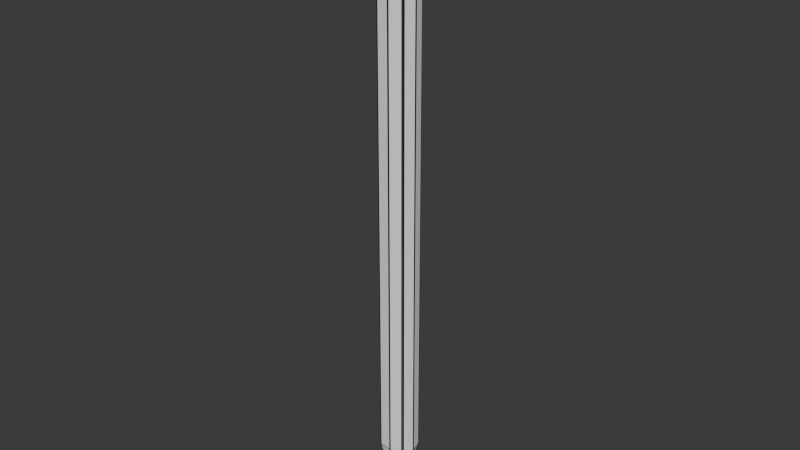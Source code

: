 # Source: pencil_DONE.blend  (saved by Blender 4.2.66; exported with 4.5.12 LTS)
import bpy
from mathutils import Matrix  # noqa: F401  (used for matrix-valued properties, if any)

bpy.ops.wm.read_factory_settings(use_empty=True)
scene = bpy.context.scene
scene.name = 'Scene'

# ---- collections
col_collection = bpy.data.collections.new('Collection'); scene.collection.children.link(col_collection)

# ---- images (referenced by path relative to the original .blend; pixels are not part of the script)
import os
ASSET_DIR = os.environ.get("B2B_ASSET_DIR", "")  # directory of the original .blend (textures are referenced by path, not embedded)
HERE = os.path.dirname(os.path.abspath(__file__))  # packed textures are extracted next to this script under _unpacked/

def load_image(name, relpath, width, height, colorspace="sRGB"):
    """Load a texture the original file referenced (path relative to the .blend, or extracted next to this script)."""
    p = next((c for c in (os.path.join(HERE, relpath), os.path.join(ASSET_DIR, relpath)) if relpath and os.path.exists(c)), "")
    if p:
        img = bpy.data.images.load(p, check_existing=True)
        img.name = name
    else:  # same state as the original file: an image datablock whose file is absent (Cycles renders it pink)
        img = bpy.data.images.new(name, width, height)
        img.source = "FILE"
        img.filepath = "//" + (relpath or name)
    img.colorspace_settings.name = colorspace
    return img
img_penciltexture_png = load_image('penciltexture.png', '_unpacked/penciltexture.9f5bca2c.png', 2048, 2048, 'sRGB')

# ---- materials (node trees are filled in below, after node groups)
mat_material_001 = bpy.data.materials.new('Material.001')

# ---- material node trees
mat_material_001.use_nodes = True; mat_material_001.node_tree.nodes.clear()
_N = mat_material_001.node_tree.nodes; _L = mat_material_001.node_tree.links
n0 = _N.new('ShaderNodeBsdfPrincipled'); n0.name = 'Principled BSDF'; n0.location = (10, 300)
n1 = _N.new('ShaderNodeOutputMaterial'); n1.name = 'Material Output'; n1.location = (300, 300)
n2 = _N.new('ShaderNodeTexImage'); n2.name = 'Image Texture'; n2.location = (-304, 301)
n2.image = img_penciltexture_png
_L.new(n0.outputs[0], n1.inputs[0])
_L.new(n2.outputs[0], n0.inputs[0])
n1.is_active_output = True

# ---- world
world_world = bpy.data.worlds.new('World'); scene.world = world_world
world_world.use_nodes = True; world_world.node_tree.nodes.clear()
_N = world_world.node_tree.nodes; _L = world_world.node_tree.links
n0 = _N.new('ShaderNodeOutputWorld'); n0.name = 'World Output'; n0.location = (300, 300)
n1 = _N.new('ShaderNodeBackground'); n1.name = 'Background'; n1.location = (10, 300)
n1.inputs[0].default_value = (0.05088, 0.05088, 0.05088, 1.0)
_L.new(n1.outputs[0], n0.inputs[0])
n0.is_active_output = True
world_world.color = (0.05088, 0.05088, 0.05088)
world_world.sun_shadow_jitter_overblur = 0.0

# ---- meshes
me_plane = bpy.data.meshes.new('Plane')
me_plane.from_pydata([(-0.1021, -1.841, 3.678e-08), (0.1059, -1.841, 3.678e-08), (-0.1021, 2.208, -5.28e-08), (0.1059, 2.208, -5.28e-08), (0.0005833, -2.3, 0.08653), (0.0005833, 2.216, -0.02564), (-0.1021, 2.208, 0.186), (-0.1021, -1.841, 0.186), (0.0005833, -2.3, 0.1016), (0.1059, -1.841, 0.186), (0.1059, 2.208, 0.186), (0.0005833, 2.216, 0.2024), (0.0005833, 2.216, 0.09298), (0.1315, 2.208, 0.09298), (-0.1296, 2.208, 0.09298), (0.1315, -1.841, 0.09298), (0.0005833, -2.3, 0.09298), (-0.1296, -1.841, 0.09298), (-0.1021, -1.841, 3.804e-08), (0.1059, -1.842, 3.809e-08), (0.0005833, -1.842, -0.02564), (-0.1021, -1.841, 0.186), (0.1059, -1.841, 0.186), (0.0005833, -1.836, 0.2024), (-0.1296, -1.782, 0.09298), (0.1315, -1.782, 0.09298), (0.1059, 2.073, -4.976e-08), (0.0005833, 2.072, -0.02564), (0.1059, 2.073, 0.186), (0.0005833, 2.073, 0.2024), (-0.1296, 2.075, 0.09298), (-0.1021, 2.073, -4.976e-08), (-0.1021, 2.073, 0.186), (0.1315, 2.075, 0.09298), (-0.1021, 1.971, -4.749e-08), (-0.1021, 1.971, 0.186), (0.1315, 1.975, 0.09298), (0.1059, 1.971, -4.749e-08), (0.0005833, 1.971, -0.02564), (0.1059, 1.971, 0.186), (0.0005833, 1.971, 0.2024), (-0.1296, 1.975, 0.09298)], [], [(27, 5, 3, 26), (31, 2, 5, 27), (29, 28, 10, 11), (32, 29, 11, 6), (13, 12, 11, 10), (12, 14, 6, 11), (16, 15, 9, 8), (17, 16, 8, 7), (33, 13, 10, 28), (24, 17, 7, 21), (18, 0, 17, 24), (26, 3, 13, 33), (0, 4, 16, 17), (4, 1, 15, 16), (5, 2, 14, 12), (3, 5, 12, 13), (1, 19, 25, 15), (34, 18, 24, 41), (41, 24, 21, 35), (15, 25, 22, 9), (7, 8, 23, 21), (8, 9, 22, 23), (0, 18, 20, 4), (4, 20, 19, 1), (14, 30, 32, 6), (2, 31, 30, 14), (37, 26, 33, 36), (36, 33, 28, 39), (35, 40, 29, 32), (40, 39, 28, 29), (34, 31, 27, 38), (38, 27, 26, 37), (20, 38, 37, 19), (18, 34, 38, 20), (23, 22, 39, 40), (21, 23, 40, 35), (25, 36, 39, 22), (19, 37, 36, 25), (30, 41, 35, 32), (31, 34, 41, 30)])
_uv = me_plane.uv_layers.new(name='UVMap')
_uv.uv.foreach_set('vector', [0.06938, 0.9681, 0.06938, 0.9999, 0.04607, 0.9977, 0.04607, 0.9678, 0.09215, 0.9678, 0.09215, 0.9977, 0.06938, 0.9999, 0.06938, 0.9681, 0.02331, 0.0318, 8.246e-08, 0.03199, 8.427e-08, 0.002045, 0.02331, -2.274e-08, 0.04607, 0.03199, 0.02331, 0.0318, 0.02331, -2.274e-08, 0.04607, 0.00204, 0.2023, 5.163e-11, 0.1977, 0.02863, 0.1737, 0.02479, 0.181, 0.002345, 0.1977, 0.02863, 0.1931, 0.05711, 0.1737, 0.04784, 0.1737, 0.02479, 0.1128, 9.01e-08, 0.1127, 0.103, 0.09215, 0.1027, 0.1108, 3.763e-08, 0.1547, 0.8933, 0.1491, 0.9969, 0.1472, 0.9969, 0.1333, 0.8934, 0.1127, 0.969, 0.1127, 0.9985, 0.09215, 0.9982, 0.09215, 0.9682, 0.1547, 0.8802, 0.1547, 0.8933, 0.1333, 0.8934, 0.1333, 0.8934, 0.1737, 0.8941, 0.1737, 0.8942, 0.1547, 0.8933, 0.1547, 0.8802, 0.1333, 0.9682, 0.1333, 0.9982, 0.1127, 0.9985, 0.1127, 0.969, 0.1737, 0.8942, 0.1505, 0.9969, 0.1491, 0.9969, 0.1547, 0.8933, 0.1142, 1.294e-07, 0.1333, 0.1027, 0.1127, 0.103, 0.1128, 9.01e-08, 0.2236, 0.0328, 0.2144, 0.05436, 0.1931, 0.05711, 0.1977, 0.02863, 0.2217, 0.00887, 0.2236, 0.0328, 0.1977, 0.02863, 0.2023, 5.163e-11, 0.1333, 0.1027, 0.1333, 0.1025, 0.1127, 0.1161, 0.1127, 0.103, 0.1737, 0.05312, 0.1737, 0.8941, 0.1547, 0.8802, 0.1547, 0.05147, 0.1547, 0.05147, 0.1547, 0.8802, 0.1333, 0.8934, 0.1333, 0.05241, 0.1127, 0.103, 0.1127, 0.1161, 0.09215, 0.1027, 0.09215, 0.1027, 0.04607, 0.8976, 0.02336, 1.0, 0.02331, 0.8962, 0.04607, 0.8976, 0.02336, 1.0, -6.393e-10, 0.8976, -1.797e-09, 0.8975, 0.02331, 0.8962, 0.09215, 0.1025, 0.09215, 0.1026, 0.06938, 0.1026, 0.06945, -4.142e-08, 0.06945, -4.142e-08, 0.06938, 0.1026, 0.04607, 0.1023, 0.04607, 0.1025, 0.1547, 2.207e-08, 0.1547, 0.02943, 0.1333, 0.03004, 0.1333, 0.0001758, 0.1737, 0.00089, 0.1737, 0.03076, 0.1547, 0.02943, 0.1547, 2.207e-08, 0.1333, 0.9458, 0.1333, 0.9682, 0.1127, 0.969, 0.1127, 0.9469, 0.1127, 0.9469, 0.1127, 0.969, 0.09215, 0.9682, 0.09215, 0.9458, 0.04607, 0.05441, 0.02331, 0.0542, 0.02331, 0.0318, 0.04607, 0.03199, 0.02331, 0.0542, 7.767e-08, 0.05441, 8.246e-08, 0.03199, 0.02331, 0.0318, 0.09215, 0.9454, 0.09215, 0.9678, 0.06938, 0.9681, 0.06938, 0.9457, 0.06938, 0.9457, 0.06938, 0.9681, 0.04607, 0.9678, 0.04607, 0.9454, 0.06938, 0.1026, 0.06938, 0.9457, 0.04607, 0.9454, 0.04607, 0.1023, 0.09215, 0.1026, 0.09215, 0.9454, 0.06938, 0.9457, 0.06938, 0.1026, 0.02331, 0.8962, -1.797e-09, 0.8975, 7.767e-08, 0.05441, 0.02331, 0.0542, 0.04607, 0.8976, 0.02331, 0.8962, 0.02331, 0.0542, 0.04607, 0.05441, 0.1127, 0.1161, 0.1127, 0.9469, 0.09215, 0.9458, 0.09215, 0.1027, 0.1333, 0.1025, 0.1333, 0.9458, 0.1127, 0.9469, 0.1127, 0.1161, 0.1547, 0.02943, 0.1547, 0.05147, 0.1333, 0.05241, 0.1333, 0.03004, 0.1737, 0.03076, 0.1737, 0.05312, 0.1547, 0.05147, 0.1547, 0.02943])
me_plane.materials.append(mat_material_001)
me_plane.update()

# ---- objects
ob_empty = bpy.data.objects.new('Empty', None)
ob_plane = bpy.data.objects.new('Plane', me_plane)

# ---- transforms, parenting, visibility, modifiers, constraints
ob_empty.location = (0.0, 0.0, 0.0)
ob_empty.rotation_euler = (1.571, 1.241e-07, 0.0)
ob_empty.empty_display_type = 'IMAGE'
ob_empty.empty_display_size = 5.0
ob_empty.empty_image_depth = 'BACK'
ob_empty.empty_image_side = 'FRONT'
ob_plane.location = (0.0, 0.0, 2.413)
ob_plane.rotation_euler = (1.571, 0.0, 0.0)

# ---- collection membership
col_collection.objects.link(ob_empty)
col_collection.objects.link(ob_plane)

# ---- scene / render settings (as saved in the file)
scene.frame_start = 1; scene.frame_end = 250; scene.frame_set(1)
scene.render.engine = 'BLENDER_EEVEE_NEXT'
bpy.context.view_layer.update()

# ---- added for rendering (the .blend has no active camera and no usable light): camera, sun
cam_auto = bpy.data.cameras.new('AutoCamera')
cam_auto.lens = 50.0
cam_auto.sensor_width = 36.0
cam_auto.clip_end = 1000.0
ob_auto_camera = bpy.data.objects.new('AutoCamera', cam_auto)
scene.collection.objects.link(ob_auto_camera)
ob_auto_camera.location = (4.19169, -5.11728, 5.7237)
ob_auto_camera.rotation_euler = (1.09748, -7.21219e-08, 0.694738)
scene.camera = ob_auto_camera
light_auto_sun = bpy.data.lights.new('AutoSun', 'SUN')
light_auto_sun.energy = 3.0
light_auto_sun.angle = 0.0523599
ob_auto_sun = bpy.data.objects.new('AutoSun', light_auto_sun)
scene.collection.objects.link(ob_auto_sun)
ob_auto_sun.rotation_euler = (0.872665, 0.174533, 0.523599)
bpy.context.view_layer.update()
